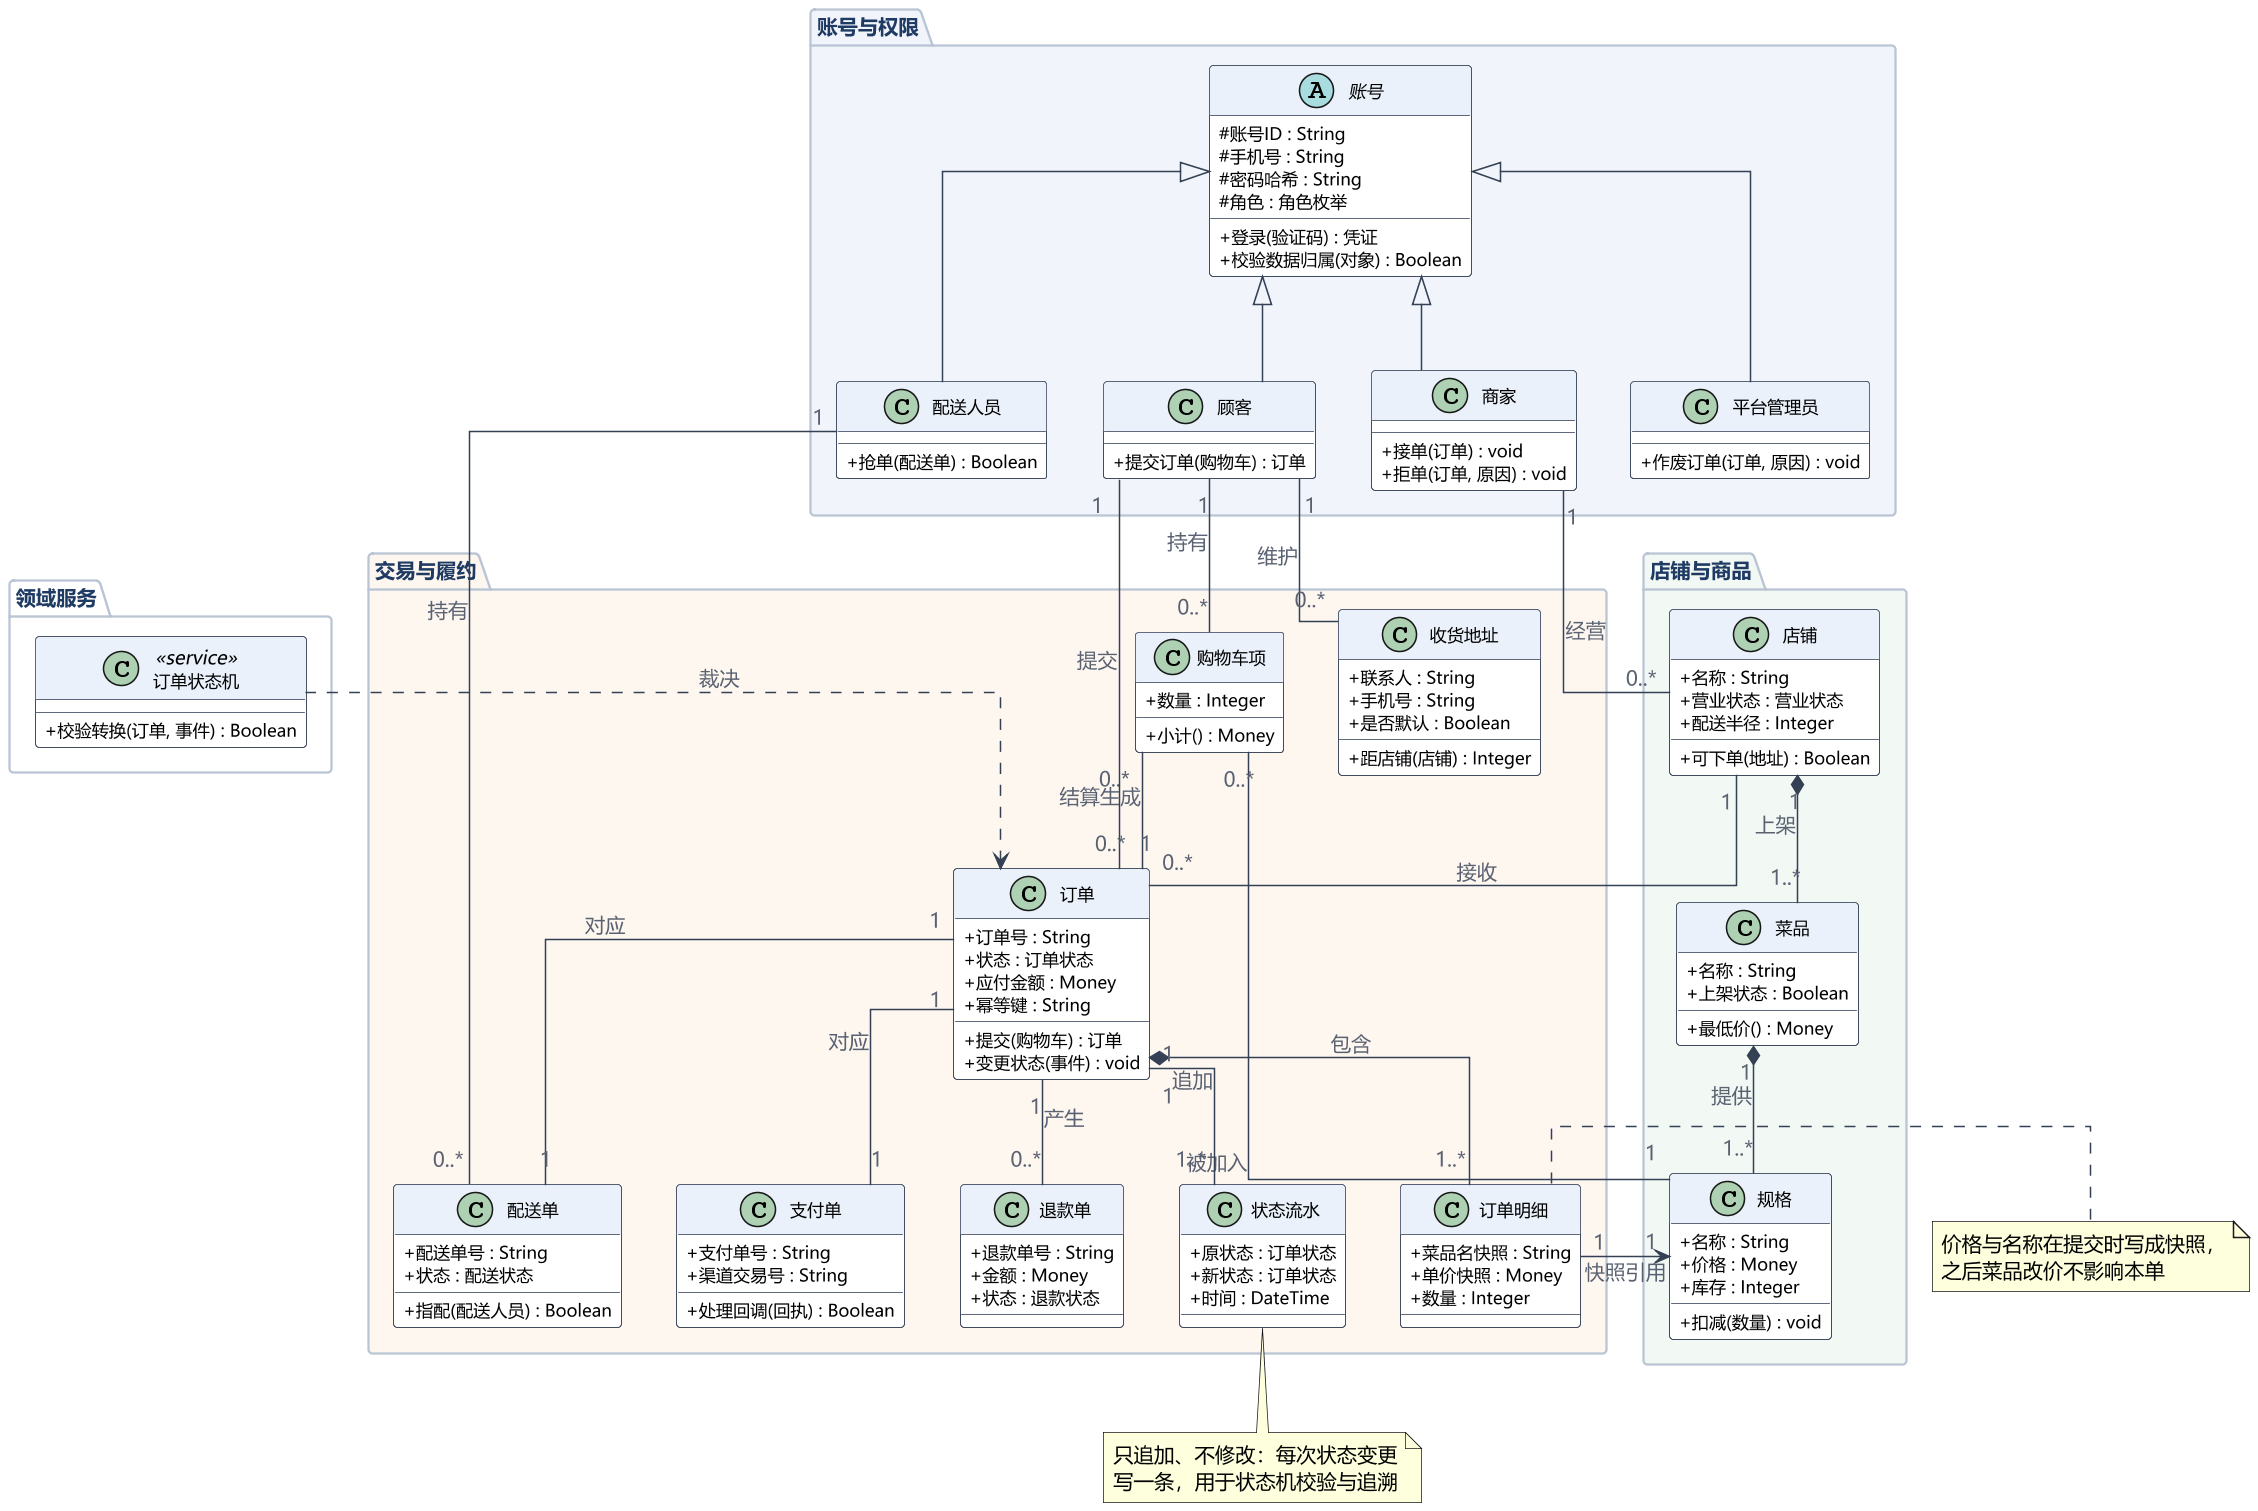

The diagram above was rendered by PlantUML. Its source (embedded in the PNG):
@startuml UML类图
skinparam defaultFontName "Microsoft YaHei"
skinparam shadowing false
skinparam classAttributeIconSize 0
skinparam linetype ortho
skinparam ArrowColor #344054
skinparam ArrowFontColor #5A6272
skinparam dpi 150
skinparam class {
  BackgroundColor #FFFFFF
  BorderColor #344054
  HeaderBackgroundColor #EAF1FA
  FontSize 13
  AttributeFontSize 11
}
skinparam package {
  BackgroundColor #FBFCFE
  BorderColor #B9C4D4
  FontColor #1F3B63
  FontSize 13
}

package "账号与权限" #F1F5FB {
  abstract class 账号 {
    # 账号ID : String
    # 手机号 : String
    # 密码哈希 : String
    # 角色 : 角色枚举
    + 登录(验证码) : 凭证
    + 校验数据归属(对象) : Boolean
  }
  class 顾客 {
    + 提交订单(购物车) : 订单
  }
  class 商家 {
    + 接单(订单) : void
    + 拒单(订单, 原因) : void
  }
  class 配送人员 {
    + 抢单(配送单) : Boolean
  }
  class 平台管理员 {
    + 作废订单(订单, 原因) : void
  }
}

package "店铺与商品" #F2F8F4 {
  class 店铺 {
    + 名称 : String
    + 营业状态 : 营业状态
    + 配送半径 : Integer
    + 可下单(地址) : Boolean
  }
  class 菜品 {
    + 名称 : String
    + 上架状态 : Boolean
    + 最低价() : Money
  }
  class 规格 {
    + 名称 : String
    + 价格 : Money
    + 库存 : Integer
    + 扣减(数量) : void
  }
}

package "交易与履约" #FEF7F0 {
  class 收货地址 {
    + 联系人 : String
    + 手机号 : String
    + 是否默认 : Boolean
    + 距店铺(店铺) : Integer
  }
  class 购物车项 {
    + 数量 : Integer
    + 小计() : Money
  }
  class 订单 {
    + 订单号 : String
    + 状态 : 订单状态
    + 应付金额 : Money
    + 幂等键 : String
    + 提交(购物车) : 订单
    + 变更状态(事件) : void
  }
  class 订单明细 {
    + 菜品名快照 : String
    + 单价快照 : Money
    + 数量 : Integer
  }
  class 支付单 {
    + 支付单号 : String
    + 渠道交易号 : String
    + 处理回调(回执) : Boolean
  }
  class 配送单 {
    + 配送单号 : String
    + 状态 : 配送状态
    + 指配(配送人员) : Boolean
  }
  class 退款单 {
    + 退款单号 : String
    + 金额 : Money
    + 状态 : 退款状态
  }
  class 状态流水 {
    + 原状态 : 订单状态
    + 新状态 : 订单状态
    + 时间 : DateTime
  }
}

package "领域服务" #FFFFFF {
  class 订单状态机 <<service>> {
    + 校验转换(订单, 事件) : Boolean
  }
}

账号 <|-- 顾客
账号 <|-- 商家
账号 <|-- 配送人员
账号 <|-- 平台管理员

商家 "1" -- "0..*" 店铺 : 经营
店铺 "1" *-- "1..*" 菜品 : 上架
菜品 "1" *-- "1..*" 规格 : 提供
顾客 "1" -- "0..*" 收货地址 : 维护
顾客 "1" -- "0..*" 购物车项 : 持有
规格 "1" -- "0..*" 购物车项 : 被加入
购物车项 "0..*" -- "1" 订单 : 结算生成
店铺 "1" -- "0..*" 订单 : 接收
顾客 "1" -- "0..*" 订单 : 提交
订单 "1" *-- "1..*" 订单明细 : 包含
订单明细 "1" --> "1" 规格 : 快照引用
订单 "1" -- "1" 支付单 : 对应
订单 "1" -- "1" 配送单 : 对应
订单 "1" -- "0..*" 退款单 : 产生
订单 "1" -- "1..*" 状态流水 : 追加
配送人员 "1" -- "0..*" 配送单 : 持有
订单状态机 ..> 订单 : 裁决

note right of 订单明细
  价格与名称在提交时写成快照，
  之后菜品改价不影响本单
end note
note bottom of 状态流水
  只追加、不修改：每次状态变更
  写一条，用于状态机校验与追溯
end note
@enduml